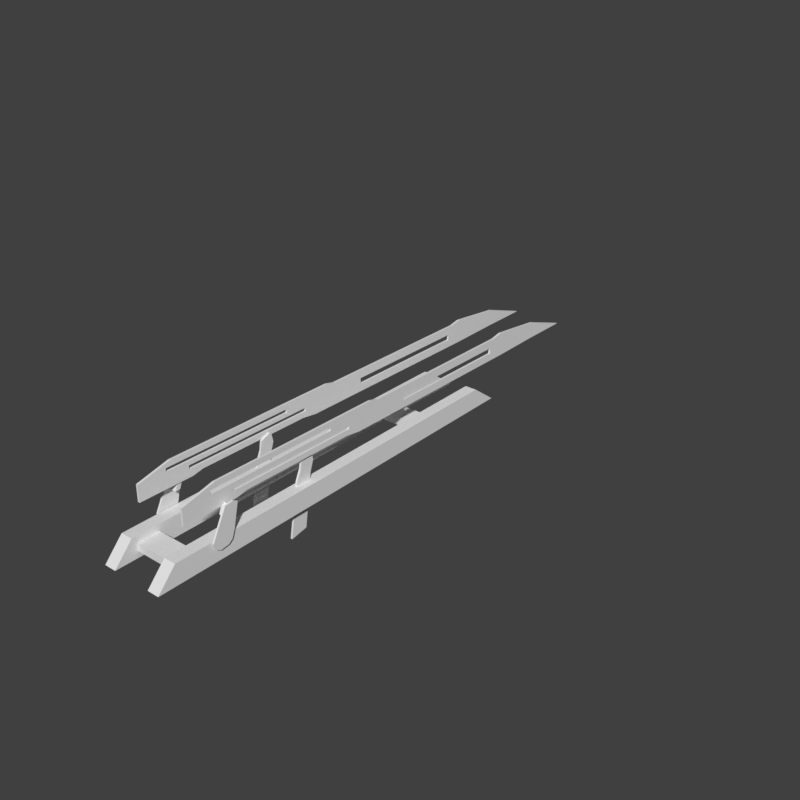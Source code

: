 # Source: Knife.blend  (saved by Blender 2.79.0; exported with 4.5.12 LTS)
import bpy
from mathutils import Matrix  # noqa: F401  (used for matrix-valued properties, if any)

bpy.ops.wm.read_factory_settings(use_empty=True)
scene = bpy.context.scene
scene.name = 'Scene'

# ---- collections
col_collection_1 = bpy.data.collections.new('Collection 1'); scene.collection.children.link(col_collection_1)

# ---- world
world_world = bpy.data.worlds.new('World'); scene.world = world_world
world_world.color = (0.05088, 0.05088, 0.05088)
world_world.use_sun_shadow = False
world_world.sun_shadow_jitter_overblur = 0.0
world_world.cycles.sampling_method = 'MANUAL'

# ---- meshes
me_cube_006 = bpy.data.meshes.new('Cube.006')
me_cube_006.from_pydata([(-0.03259, -0.01306, -0.00468), (-0.03259, -0.01306, 0.00468), (-0.03259, 0.01306, -0.00468), (-0.03259, 0.01306, 0.00468), (0.03259, -0.01306, -0.00468), (0.03259, -0.01306, 0.00468), (0.03259, 0.01306, -0.00468), (0.03259, 0.01306, 0.00468)], [], [(0, 1, 3, 2), (2, 3, 7, 6), (6, 7, 5, 4), (4, 5, 1, 0), (2, 6, 4, 0), (7, 3, 1, 5)])
_uv = me_cube_006.uv_layers.new(name='UVMap')
_uv.uv.foreach_set('vector', [0.2151, 0.2777, 0.2141, 0.2777, 0.2141, 0.2747, 0.2151, 0.2747, 0.1325, 0.2761, 0.1315, 0.2761, 0.1315, 0.2686, 0.1325, 0.2686, 0.274, 0.151, 0.2729, 0.151, 0.2729, 0.148, 0.274, 0.148, 0.1454, 0.2686, 0.1464, 0.2686, 0.1464, 0.2761, 0.1454, 0.2761, 0.2714, 0.1077, 0.2714, 0.1002, 0.2744, 0.1002, 0.2744, 0.1077, 0.2246, 0.1476, 0.2246, 0.155, 0.2217, 0.155, 0.2217, 0.1476])
me_cube_006.use_remesh_preserve_volume = False
me_cube_006.use_remesh_preserve_attributes = False
me_cube_006.use_mirror_vertex_groups = False
me_cube_006.update()
me_cube_005 = bpy.data.meshes.new('Cube.005')
me_cube_005.from_pydata([(-0.03259, -0.01306, -0.00468), (-0.03259, -0.01306, 0.00468), (-0.03259, 0.01306, -0.00468), (-0.03259, 0.01306, 0.00468), (0.03259, -0.01306, -0.00468), (0.03259, -0.01306, 0.00468), (0.03259, 0.01306, -0.00468), (0.03259, 0.01306, 0.00468)], [], [(0, 1, 3, 2), (2, 3, 7, 6), (6, 7, 5, 4), (4, 5, 1, 0), (2, 6, 4, 0), (7, 3, 1, 5)])
_uv = me_cube_005.uv_layers.new(name='UVMap')
_uv.uv.foreach_set('vector', [0.1833, 0.277, 0.1823, 0.277, 0.1823, 0.274, 0.1833, 0.274, 0.274, 0.1412, 0.2729, 0.1412, 0.2729, 0.1338, 0.274, 0.1338, 0.2326, 0.155, 0.2315, 0.155, 0.2315, 0.1521, 0.2326, 0.1521, 0.2714, 0.1145, 0.2725, 0.1145, 0.2725, 0.1219, 0.2714, 0.1219, 0.2714, 0.0791, 0.2714, 0.07166, 0.2744, 0.07166, 0.2744, 0.0791, 0.2744, 0.08594, 0.2744, 0.09338, 0.2714, 0.09338, 0.2714, 0.08594])
me_cube_005.use_remesh_preserve_volume = False
me_cube_005.use_remesh_preserve_attributes = False
me_cube_005.use_mirror_vertex_groups = False
me_cube_005.update()
me_cube_004 = bpy.data.meshes.new('Cube.004')
me_cube_004.from_pydata([(-0.0384, -0.3204, -0.04809), (-0.0384, -0.2982, -0.02396), (-0.0384, 0.1908, -0.04809), (-0.0384, 0.1577, -0.02396), (-0.02363, -0.3204, -0.04809), (-0.02363, -0.2982, -0.02396), (-0.02363, 0.1908, -0.04809), (-0.02363, 0.1577, -0.02396)], [], [(0, 1, 3, 2), (2, 3, 7, 6), (6, 7, 5, 4), (4, 5, 1, 0), (2, 6, 4, 0), (7, 3, 1, 5)])
_uv = me_cube_004.uv_layers.new(name='UVMap')
_uv.uv.foreach_set('vector', [0.242, 0.9475, 0.1998, 0.9087, 0.1998, 0.1105, 0.242, 0.05252, 0.5038, 0.05252, 0.5038, 0.1242, 0.478, 0.1242, 0.478, 0.05252, 0.09475, 0.9475, 0.05252, 0.8895, 0.05252, 0.09135, 0.09475, 0.05252, 0.6089, 0.1099, 0.6089, 0.05252, 0.6347, 0.05252, 0.6347, 0.1099, 0.3471, 0.05252, 0.3729, 0.05252, 0.3729, 0.9475, 0.3471, 0.9475, 0.478, 0.1242, 0.5038, 0.1242, 0.5038, 0.7693, 0.478, 0.7693])
me_cube_004.use_remesh_preserve_volume = False
me_cube_004.use_remesh_preserve_attributes = False
me_cube_004.use_mirror_vertex_groups = False
me_cube_004.update()
me_cube_002 = bpy.data.meshes.new('Cube.002')
me_cube_002.from_pydata([(-0.4188, 4.351, -0.1797), (-0.4548, -4.351, -0.1988), (-0.4188, -4.351, -0.1988), (-0.4548, 4.351, -0.1797), (-0.4548, 2.561, 0.2064), (-0.4548, 2.359, 0.1676), (-0.4548, -0.5944, 0.1676), (-0.4548, -0.756, 0.2064), (-0.4188, -0.756, 0.2064), (-0.4188, -0.5944, 0.1676), (-0.4188, 2.359, 0.1676), (-0.4188, 2.561, 0.2064), (-0.4548, -0.756, -0.1988), (-0.4548, -0.5944, -0.1988), (-0.4548, 2.359, -0.1988), (-0.4548, 2.561, -0.1988), (-0.4188, 2.561, -0.1988), (-0.4188, 2.359, -0.1988), (-0.4188, -0.5944, -0.1988), (-0.4188, -0.756, -0.1988), (-0.4188, 3.51, 0.09836), (-0.4548, 3.51, -0.1824), (-0.4548, 3.51, 0.09836), (-0.4188, 3.51, -0.1824), (-0.4548, -3.256, 0.2064), (-0.4188, -3.256, -0.1617), (-0.4188, -3.256, 0.2064), (-0.4548, -3.256, -0.1617), (-0.4188, -1.283, 0.2064), (-0.4548, -1.283, -0.1617), (-0.4548, -1.283, 0.2064), (-0.4188, -1.283, -0.1617), (-0.4548, -3.438, 0.2064), (-0.4188, -3.438, -0.1988), (-0.4188, -3.438, 0.2064), (-0.4548, -3.438, -0.1988), (-0.4188, -1.019, 0.2064), (-0.4548, -1.019, -0.1988), (-0.4548, -1.019, 0.2064), (-0.4188, -1.019, -0.1988), (-0.4548, -4.351, 0.07138), (-0.4548, -3.796, 0.2064), (-0.4188, -3.796, 0.2064), (-0.4188, -4.351, 0.07138), (-0.4188, 0.008078, 0.02889), (-0.4548, 0.008078, 0.02889), (-0.4188, 0.008078, -0.06957), (-0.4548, 0.008078, -0.06957), (-0.4188, 2.274, 0.02889), (-0.4548, 2.274, 0.02889), (-0.4548, 0.4473, -0.06957), (-0.4188, 1.318, -0.06957), (-0.4188, 2.274, -0.06957), (-0.4548, 2.274, -0.06957), (-0.4188, -3.496, -0.01039), (-0.4548, -3.496, -0.01039), (-0.4188, -3.496, -0.07161), (-0.4548, -3.496, -0.07161), (-0.4548, -3.256, -0.01039), (-0.4188, -3.256, -0.01039), (-0.4548, -3.438, -0.01039), (-0.4188, -3.438, -0.01039), (-0.4188, -1.231, -0.01039), (-0.4188, -1.283, -0.01039), (-0.4548, -1.231, -0.01039), (-0.4548, -1.283, -0.01039), (-0.4548, -3.256, -0.07161), (-0.4188, -3.256, -0.07161), (-0.4548, -3.438, -0.07161), (-0.4188, -3.438, -0.07161), (-0.4188, -1.231, -0.07161), (-0.4188, -1.283, -0.07161), (-0.4548, -1.231, -0.07161), (-0.4548, -1.283, -0.07161), (-0.4548, -3.883, 0.1167), (-0.4188, -3.883, 0.1167), (-0.4548, -3.883, 0.05544), (-0.4188, -3.883, 0.05544), (-0.4188, -3.256, 0.1167), (-0.4188, -3.438, 0.1167), (-0.4548, -1.617, 0.1167), (-0.4188, -1.617, 0.1167), (-0.4548, -3.256, 0.1167), (-0.4548, -3.438, 0.1167), (-0.4548, -3.256, 0.05544), (-0.4548, -3.438, 0.05544), (-0.4548, -1.617, 0.05544), (-0.4188, -1.617, 0.05544), (-0.4188, -3.256, 0.05544), (-0.4188, -3.438, 0.05544)], [], [(22, 20, 0, 3), (35, 33, 2, 1), (33, 69, 56, 54, 61, 89, 77, 75, 79, 34, 42, 43, 2), (41, 42, 34, 32), (23, 20, 11, 16), (16, 11, 10, 17), (17, 10, 9, 44, 48, 52, 51), (18, 9, 8, 19), (22, 21, 15, 4), (4, 15, 14, 5), (5, 14, 13, 50, 53, 49, 45, 6), (6, 13, 12, 7), (21, 23, 16, 15), (15, 16, 17, 14), (14, 17, 18, 13), (13, 18, 19, 12), (38, 36, 8, 7), (7, 8, 9, 6), (6, 9, 10, 5), (5, 10, 11, 4), (3, 0, 23, 21), (3, 21, 22), (0, 20, 23), (4, 11, 20, 22), (32, 34, 26, 24), (31, 71, 67, 25), (30, 65, 58, 84, 86, 80, 82, 24), (29, 31, 25, 27), (37, 39, 31, 29), (38, 37, 29, 73, 72, 64, 65, 30), (39, 36, 28, 63, 62, 70, 71, 31), (24, 26, 28, 30), (1, 2, 43, 40), (25, 67, 69, 33), (24, 82, 83, 32), (27, 25, 33, 35), (19, 8, 36, 39), (7, 12, 37, 38), (12, 19, 39, 37), (30, 28, 36, 38), (40, 43, 42, 41), (32, 83, 74, 76, 85, 60, 55, 57, 68, 35, 1, 40, 41), (47, 46, 51, 52, 53, 50), (53, 52, 48, 49), (49, 48, 44, 45), (51, 46, 44, 9, 18, 17), (6, 45, 47, 50, 13), (45, 44, 46, 47), (59, 63, 28, 26, 78, 81, 87, 88), (72, 70, 62, 64), (66, 73, 29, 27), (61, 59, 88, 89), (57, 56, 69, 67, 71, 70, 72, 73, 66, 68), (68, 66, 27, 35), (55, 54, 56, 57), (64, 62, 63, 59, 61, 54, 55, 60, 58, 65), (86, 87, 81, 80), (79, 78, 26, 34), (76, 77, 89, 88, 87, 86, 84, 85), (85, 84, 58, 60), (74, 75, 77, 76), (80, 81, 78, 79, 75, 74, 83, 82)])
_uv = me_cube_002.uv_layers.new(name='UVMap')
_uv.uv.foreach_set('vector', [0.1096, 0.9001, 0.1137, 0.9001, 0.1137, 0.9966, 0.1096, 0.9966, 0.1205, 0.8921, 0.1246, 0.8921, 0.1246, 0.9962, 0.1205, 0.9962, 0.05649, 0.8921, 0.071, 0.8921, 0.071, 0.8987, 0.07799, 0.8987, 0.07799, 0.8921, 0.0855, 0.8921, 0.0855, 0.9428, 0.09248, 0.9428, 0.09248, 0.8921, 0.1027, 0.8921, 0.1027, 0.9329, 0.08731, 0.9962, 0.05649, 0.9962, 0.1096, 0.06647, 0.1137, 0.06647, 0.1137, 0.1073, 0.1096, 0.1073, 0.05836, 0.09938, 0.09039, 0.09938, 0.1027, 0.2076, 0.05649, 0.2076, 0.05649, 0.2076, 0.1027, 0.2076, 0.09829, 0.2306, 0.05649, 0.2306, 0.05649, 0.2306, 0.09829, 0.2306, 0.09829, 0.5676, 0.08247, 0.4989, 0.08247, 0.2405, 0.07123, 0.2405, 0.07123, 0.3495, 0.05649, 0.5676, 0.09829, 0.5676, 0.1027, 0.5861, 0.05649, 0.5861, 0.01574, 0.09938, 0.04777, 0.09938, 0.04965, 0.2076, 0.003423, 0.2076, 0.003423, 0.2076, 0.04965, 0.2076, 0.04965, 0.2306, 0.007842, 0.2306, 0.007842, 0.2306, 0.04965, 0.2306, 0.04965, 0.5676, 0.0349, 0.4488, 0.0349, 0.2405, 0.02367, 0.2405, 0.02367, 0.4989, 0.007842, 0.5676, 0.007842, 0.5676, 0.04965, 0.5676, 0.04965, 0.5861, 0.003423, 0.5861, 0.1205, 0.09938, 0.1246, 0.09938, 0.1246, 0.2077, 0.1205, 0.2077, 0.1205, 0.2077, 0.1246, 0.2077, 0.1246, 0.2307, 0.1205, 0.2307, 0.1205, 0.2307, 0.1246, 0.2307, 0.1246, 0.5676, 0.1205, 0.5676, 0.1205, 0.5676, 0.1246, 0.5676, 0.1246, 0.5861, 0.1205, 0.5861, 0.1096, 0.3832, 0.1137, 0.3832, 0.1137, 0.4133, 0.1096, 0.4133, 0.1096, 0.4133, 0.1137, 0.4133, 0.1137, 0.4318, 0.1096, 0.4318, 0.1096, 0.4318, 0.1137, 0.4318, 0.1137, 0.7687, 0.1096, 0.7687, 0.1096, 0.7687, 0.1137, 0.7687, 0.1137, 0.7916, 0.1096, 0.7916, 0.1205, 0.003423, 0.1246, 0.003423, 0.1246, 0.09938, 0.1205, 0.09938, 0.04746, 0.003423, 0.04777, 0.09938, 0.01574, 0.09938, 0.05868, 0.003423, 0.09039, 0.09938, 0.05836, 0.09938, 0.1096, 0.7916, 0.1137, 0.7916, 0.1137, 0.9001, 0.1096, 0.9001, 0.1096, 0.1073, 0.1137, 0.1073, 0.1137, 0.1281, 0.1096, 0.1281, 0.06073, 0.6462, 0.071, 0.6462, 0.071, 0.8713, 0.06073, 0.8713, 0.003423, 0.6462, 0.02815, 0.6462, 0.02815, 0.8713, 0.02064, 0.8713, 0.02064, 0.6844, 0.01366, 0.6844, 0.01366, 0.8713, 0.003423, 0.8713, 0.1205, 0.6462, 0.1246, 0.6462, 0.1246, 0.8712, 0.1205, 0.8712, 0.1205, 0.6161, 0.1246, 0.6161, 0.1246, 0.6462, 0.1205, 0.6462, 0.003423, 0.6161, 0.04965, 0.6161, 0.04541, 0.6462, 0.03514, 0.6462, 0.03514, 0.6403, 0.02815, 0.6403, 0.02815, 0.6462, 0.003423, 0.6462, 0.05649, 0.6161, 0.1027, 0.6161, 0.1027, 0.6462, 0.07799, 0.6462, 0.07799, 0.6403, 0.071, 0.6403, 0.071, 0.6462, 0.06073, 0.6462, 0.1096, 0.1281, 0.1137, 0.1281, 0.1137, 0.3532, 0.1096, 0.3532, 0.2755, 0.03425, 0.2714, 0.03425, 0.2714, 0.003423, 0.2755, 0.003423, 0.06073, 0.8713, 0.071, 0.8713, 0.071, 0.8921, 0.05649, 0.8921, 0.003423, 0.8713, 0.01366, 0.8713, 0.01366, 0.8921, 0.003423, 0.8921, 0.1205, 0.8712, 0.1246, 0.8712, 0.1246, 0.8921, 0.1205, 0.8921, 0.05649, 0.5861, 0.1027, 0.5861, 0.1027, 0.6161, 0.05649, 0.6161, 0.003423, 0.5861, 0.04965, 0.5861, 0.04965, 0.6161, 0.003423, 0.6161, 0.1205, 0.5861, 0.1246, 0.5861, 0.1246, 0.6161, 0.1205, 0.6161, 0.1096, 0.3532, 0.1137, 0.3532, 0.1137, 0.3832, 0.1096, 0.3832, 0.1096, 0.003423, 0.1137, 0.003423, 0.1137, 0.06647, 0.1096, 0.06647, 0.003423, 0.8921, 0.01366, 0.8921, 0.01366, 0.9428, 0.02064, 0.9428, 0.02064, 0.8921, 0.02815, 0.8921, 0.02815, 0.8987, 0.03514, 0.8987, 0.03514, 0.8921, 0.04965, 0.8921, 0.04965, 0.9962, 0.01882, 0.9962, 0.003423, 0.9329, 0.2847, 0.4207, 0.2806, 0.4207, 0.2806, 0.2713, 0.2806, 0.1623, 0.2847, 0.1623, 0.2847, 0.3706, 0.1717, 0.2602, 0.1676, 0.2602, 0.1676, 0.249, 0.1717, 0.249, 0.2258, 0.1623, 0.2299, 0.1623, 0.2299, 0.4207, 0.2258, 0.4207, 0.07123, 0.3495, 0.07123, 0.4989, 0.08247, 0.4989, 0.09829, 0.5676, 0.05649, 0.5676, 0.05649, 0.2306, 0.007842, 0.5676, 0.02367, 0.4989, 0.0349, 0.4989, 0.0349, 0.4488, 0.04965, 0.5676, 0.1608, 0.2602, 0.1567, 0.2602, 0.1567, 0.249, 0.1608, 0.249, 0.07799, 0.8713, 0.07799, 0.6462, 0.1027, 0.6462, 0.1027, 0.8713, 0.09248, 0.8713, 0.09248, 0.6844, 0.0855, 0.6844, 0.0855, 0.8713, 0.1567, 0.2671, 0.1608, 0.2671, 0.1608, 0.274, 0.1567, 0.274, 0.03514, 0.8713, 0.03514, 0.6462, 0.04541, 0.6462, 0.04541, 0.8713, 0.07799, 0.8921, 0.07799, 0.8713, 0.0855, 0.8713, 0.0855, 0.8921, 0.2628, 0.4207, 0.2587, 0.4207, 0.2587, 0.4141, 0.2587, 0.3932, 0.2587, 0.1682, 0.2587, 0.1623, 0.2628, 0.1623, 0.2628, 0.1682, 0.2628, 0.3932, 0.2628, 0.4141, 0.03514, 0.8921, 0.03514, 0.8713, 0.04541, 0.8713, 0.04965, 0.8921, 0.1676, 0.2671, 0.1717, 0.2671, 0.1717, 0.274, 0.1676, 0.274, 0.2518, 0.4207, 0.2477, 0.4207, 0.2477, 0.4148, 0.2477, 0.1897, 0.2477, 0.1689, 0.2477, 0.1623, 0.2518, 0.1623, 0.2518, 0.1689, 0.2518, 0.1897, 0.2518, 0.4148, 0.2015, 0.2742, 0.1974, 0.2742, 0.1974, 0.2672, 0.2015, 0.2672, 0.09248, 0.8921, 0.09248, 0.8713, 0.1027, 0.8713, 0.1027, 0.8921, 0.2737, 0.4207, 0.2696, 0.4207, 0.2696, 0.3699, 0.2696, 0.3491, 0.2696, 0.1623, 0.2737, 0.1623, 0.2737, 0.3491, 0.2737, 0.3699, 0.02064, 0.8921, 0.02064, 0.8713, 0.02815, 0.8713, 0.02815, 0.8921, 0.2714, 0.05783, 0.2755, 0.05783, 0.2755, 0.06482, 0.2714, 0.06482, 0.2409, 0.4207, 0.2368, 0.4207, 0.2368, 0.2338, 0.2368, 0.213, 0.2368, 0.1623, 0.2409, 0.1623, 0.2409, 0.213, 0.2409, 0.2338])
me_cube_002.use_remesh_preserve_volume = False
me_cube_002.use_remesh_preserve_attributes = False
me_cube_002.use_mirror_vertex_groups = False
me_cube_002.update()
me_cube = bpy.data.meshes.new('Cube')
me_cube.from_pydata([(-0.4188, -2.387, -1.076), (-0.4188, -1.898, 0.06249), (-0.4188, -2.09, -1.076), (-0.4188, -1.952, -0.08169), (-0.3849, -2.387, -1.076), (-0.3849, -1.898, 0.06249), (-0.3849, -2.09, -1.076), (-0.3849, -1.954, -0.08169), (-0.4188, -1.695, 0.06249), (-0.4188, -1.695, -0.08169), (-0.3849, -1.695, -0.08169), (-0.3849, -1.695, 0.06249), (-0.4188, -2.065, -0.2391), (-0.3849, -2.066, -0.2391), (-0.4188, -1.787, -0.2391), (-0.3849, -1.787, -0.2391), (-0.3849, -1.723, 0.09413), (-0.4188, -1.723, 0.09413)], [], [(14, 9, 10, 15), (15, 10, 7, 13), (0, 12, 14, 2), (13, 7, 3, 12), (2, 6, 4, 0), (12, 3, 9, 14), (8, 11, 10, 9), (16, 17, 1, 5), (7, 10, 11, 16, 5), (9, 3, 1, 17, 8), (4, 13, 12, 0), (6, 15, 13, 4), (2, 14, 15, 6), (11, 8, 17, 16), (3, 7, 5, 1)])
_uv = me_cube.uv_layers.new(name='UVMap')
_uv.uv.foreach_set('vector', [0.2255, 0.1048, 0.2255, 0.125, 0.2217, 0.125, 0.2217, 0.1048, 0.1476, 0.04016, 0.1472, 0.01939, 0.1729, 0.03372, 0.1754, 0.05563, 0.1834, 0.1554, 0.1823, 0.05313, 0.2117, 0.04142, 0.2148, 0.1429, 0.2324, 0.05117, 0.2324, 0.03537, 0.2363, 0.03517, 0.2363, 0.05105, 0.2324, 0.1111, 0.2363, 0.1111, 0.2363, 0.1449, 0.2324, 0.1449, 0.1823, 0.05313, 0.1876, 0.03169, 0.2148, 0.02087, 0.2117, 0.04142, 0.2255, 0.1408, 0.2217, 0.1408, 0.2217, 0.125, 0.2255, 0.125, 0.2324, 0.005954, 0.2363, 0.005954, 0.2363, 0.02623, 0.2324, 0.02623, 0.1729, 0.03372, 0.1472, 0.01939, 0.1552, 0.00501, 0.1597, 0.003423, 0.1754, 0.01627, 0.2148, 0.02087, 0.1876, 0.03169, 0.1872, 0.01415, 0.2044, 0.003423, 0.2087, 0.005585, 0.2324, 0.1042, 0.2324, 0.05117, 0.2363, 0.05105, 0.2363, 0.1042, 0.1315, 0.1404, 0.1476, 0.04016, 0.1754, 0.05563, 0.161, 0.1569, 0.2255, 0.003423, 0.2255, 0.1048, 0.2217, 0.1048, 0.2217, 0.003423, 0.2324, 0.003423, 0.2363, 0.003423, 0.2363, 0.005954, 0.2324, 0.005954, 0.2363, 0.03517, 0.2324, 0.03537, 0.2324, 0.02623, 0.2363, 0.02623])
me_cube.use_remesh_preserve_volume = False
me_cube.use_remesh_preserve_attributes = False
me_cube.use_mirror_vertex_groups = False
me_cube.update()
me_cube_001 = bpy.data.meshes.new('Cube.001')
me_cube_001.from_pydata([(-0.5785, -3.426, 0.1173), (-0.5785, -3.212, 0.06249), (-0.5492, -3.283, 0.1173), (-0.5492, -3.426, 0.1173), (-0.5785, -3.283, 0.1173), (-0.5492, -3.212, 0.06249), (-0.5785, -3.734, -0.3147), (-0.5785, -3.359, -0.3147), (-0.5492, -3.359, -0.3147), (-0.5492, -3.734, -0.3147), (-0.5785, -3.639, -0.4732), (-0.5785, -3.703, -0.4247), (-0.5785, -3.42, -0.4287), (-0.5785, -3.494, -0.4732), (-0.5492, -3.703, -0.4247), (-0.5492, -3.639, -0.4732), (-0.5492, -3.494, -0.4732), (-0.5492, -3.42, -0.4287), (-0.5492, -3.324, 0.06234), (-0.5492, -3.383, 0.03913), (-0.5492, -3.307, 0.02565), (-0.5492, -3.362, -0.07059), (-0.5492, -3.444, -0.06722), (-0.4369, -3.324, 0.06234), (-0.4369, -3.383, 0.03913), (-0.4369, -3.307, 0.02565), (-0.4369, -3.362, -0.07059), (-0.4369, -3.444, -0.06722)], [], [(6, 0, 4, 1, 7), (7, 1, 5, 8), (2, 3, 19, 18), (9, 3, 0, 6), (14, 9, 6, 11), (2, 4, 0, 3), (10, 11, 6, 7, 12, 13), (5, 1, 4, 2), (16, 17, 8, 9, 14, 15), (12, 7, 8, 17), (16, 13, 12, 17), (10, 15, 14, 11), (13, 16, 15, 10), (18, 19, 24, 23), (9, 8, 21, 22), (3, 9, 22, 19), (5, 2, 18, 20), (8, 5, 20, 21), (26, 25, 23, 24, 27), (19, 22, 27, 24), (20, 18, 23, 25), (22, 21, 26, 27), (21, 20, 25, 26)])
_uv = me_cube_001.uv_layers.new(name='UVMap')
_uv.uv.foreach_set('vector', [0.219, 0.1707, 0.219, 0.2312, 0.2057, 0.2407, 0.1955, 0.2403, 0.1842, 0.1955, 0.2464, 0.03961, 0.2464, 0.07963, 0.2431, 0.07963, 0.2431, 0.03961, 0.1549, 0.1637, 0.1682, 0.1732, 0.159, 0.1776, 0.1551, 0.1715, 0.2431, 0.1463, 0.2431, 0.1025, 0.2464, 0.1025, 0.2464, 0.1463, 0.2141, 0.2606, 0.2141, 0.2475, 0.2174, 0.2475, 0.2174, 0.2606, 0.2431, 0.08648, 0.2464, 0.08648, 0.2464, 0.1025, 0.2431, 0.1025, 0.1997, 0.1623, 0.2088, 0.1625, 0.219, 0.1707, 0.1842, 0.1955, 0.1823, 0.1809, 0.1862, 0.1719, 0.2748, 0.05099, 0.2714, 0.05099, 0.2714, 0.04109, 0.2748, 0.04109, 0.1354, 0.2325, 0.1315, 0.2235, 0.1334, 0.2089, 0.1682, 0.2337, 0.158, 0.2419, 0.1489, 0.2421, 0.2464, 0.02608, 0.2464, 0.03961, 0.2431, 0.03961, 0.2431, 0.02608, 0.2431, 0.01632, 0.2464, 0.01632, 0.2464, 0.02608, 0.2431, 0.02608, 0.2174, 0.2679, 0.2141, 0.2679, 0.2141, 0.2606, 0.2174, 0.2606, 0.2464, 0.01632, 0.2431, 0.01632, 0.2431, 0.003423, 0.2464, 0.003423, 0.1385, 0.2618, 0.1315, 0.2618, 0.1315, 0.249, 0.1385, 0.249, 0.1682, 0.2337, 0.1334, 0.2089, 0.1498, 0.1864, 0.1576, 0.1915, 0.1682, 0.1732, 0.1682, 0.2337, 0.1576, 0.1915, 0.159, 0.1776, 0.1447, 0.1641, 0.1549, 0.1637, 0.1551, 0.1715, 0.151, 0.1738, 0.1334, 0.2089, 0.1447, 0.1641, 0.151, 0.1738, 0.1498, 0.1864, 0.1823, 0.2628, 0.1823, 0.2502, 0.1861, 0.2475, 0.1906, 0.2532, 0.1906, 0.2672, 0.2072, 0.2603, 0.1974, 0.2603, 0.1974, 0.2475, 0.2072, 0.2475, 0.1454, 0.249, 0.1498, 0.249, 0.1498, 0.2618, 0.1454, 0.2618, 0.2533, 0.1526, 0.2533, 0.1455, 0.2661, 0.1455, 0.2661, 0.1526, 0.2533, 0.1455, 0.2533, 0.1338, 0.2661, 0.1338, 0.2661, 0.1455])
me_cube_001.use_remesh_preserve_volume = False
me_cube_001.use_remesh_preserve_attributes = False
me_cube_001.use_mirror_vertex_groups = False
me_cube_001.update()
arm_armature = bpy.data.armatures.new('Armature')  # bones are not reproduced

# ---- objects
ob_cube_006 = bpy.data.objects.new('Cube.006', me_cube_006)
ob_cube_005 = bpy.data.objects.new('Cube.005', me_cube_005)
ob_empty = bpy.data.objects.new('Empty', None)
ob_cube_004 = bpy.data.objects.new('Cube.004', me_cube_004)
ob_armature = bpy.data.objects.new('Armature', arm_armature)
ob_cube = bpy.data.objects.new('Cube', me_cube_002)
ob_cube_001 = bpy.data.objects.new('Cube.001', me_cube)
ob_cube_002 = bpy.data.objects.new('Cube.002', me_cube_001)

# ---- transforms, parenting, visibility, modifiers, constraints
ob_cube_006.location = (-5.313e-10, 0.06888, 0.003995)
ob_cube_006.lineart.crease_threshold = 0.0
ob_cube_005.location = (-5.313e-10, -0.2794, 0.003995)
ob_cube_005.lineart.crease_threshold = 0.0
ob_empty.location = (0.0, -0.1423, 0.01004)
ob_empty.empty_display_type = 'SPHERE'
ob_empty.empty_display_size = 0.005522
ob_empty.empty_image_offset = (0.0, 0.0)
ob_empty.lineart.crease_threshold = 0.0
ob_cube_004.location = (0.0, 0.0, 0.04015)
ob_cube_004.lineart.crease_threshold = 0.0
_m = ob_cube_004.modifiers.new('Mirror', 'MIRROR')
ob_armature.location = (0.0, -0.2361, 0.04015)
ob_armature.rotation_euler = (-1.571, -0.0, 0.0)
ob_armature.scale = (0.07131, 0.07131, 0.07131)
ob_armature.lineart.crease_threshold = 0.0
ob_cube.parent = ob_armature
ob_cube.matrix_parent_inverse = Matrix(((1.0, -1.147e-09, -7.476e-10, -3.883e-09), (-7.365e-10, 0.009675, -1.0, -0.00276), (1.154e-09, 1.0, 0.009675, 3.245), (0.0, 0.0, 0.0, 1.0)))
ob_cube.location = (-2.308e-11, 0.4899, 0.217)
ob_cube.lineart.crease_threshold = 0.0
_m = ob_cube.modifiers.new('Mirror', 'MIRROR')
ob_cube_001.parent = ob_armature
ob_cube_001.matrix_parent_inverse = Matrix(((1.0, -2.455e-09, -2.948e-09, -6.146e-09), (-3.367e-09, -0.1933, -0.9811, -0.3469), (1.839e-09, 0.9811, -0.1933, 3.209), (0.0, 0.0, 0.0, 1.0)))
ob_cube_001.location = (8.216e-08, 0.2203, -0.02147)
ob_cube_001.lineart.crease_threshold = 0.0
_m = ob_cube_001.modifiers.new('Mirror', 'MIRROR')
ob_cube_002.parent = ob_armature
ob_cube_002.matrix_parent_inverse = Matrix(((1.0, 2.045e-15, 1.406e-14, 1.321e-14), (-1.406e-14, -0.1439, -0.9896, -0.5236), (-2.045e-15, 0.9896, -0.1439, 3.21), (0.0, 0.0, 0.0, 1.0)))
ob_cube_002.location = (-8.076e-09, 0.1715, -0.05348)
ob_cube_002.lineart.crease_threshold = 0.0
_m = ob_cube_002.modifiers.new('Mirror', 'MIRROR')

# ---- collection membership
col_collection_1.objects.link(ob_cube_006)
col_collection_1.objects.link(ob_cube_005)
col_collection_1.objects.link(ob_empty)
col_collection_1.objects.link(ob_cube_004)
col_collection_1.objects.link(ob_armature)
col_collection_1.objects.link(ob_cube)
col_collection_1.objects.link(ob_cube_001)
col_collection_1.objects.link(ob_cube_002)

# ---- scene / render settings (as saved in the file)
scene.frame_start = 1; scene.frame_end = 20; scene.frame_set(11)
scene.render.engine = 'BLENDER_EEVEE_NEXT'
scene.render.resolution_x = 2048
scene.render.resolution_y = 2048
scene.render.dither_intensity = 0.0
scene.cycles.use_denoising = False
scene.cycles.samples = 128
scene.cycles.sampling_pattern = 'TABULATED_SOBOL'
scene.cycles.light_sampling_threshold = 0.0
scene.cycles.use_adaptive_sampling = False
scene.cycles.use_light_tree = False
scene.cycles.blur_glossy = 0.0
scene.cycles.sample_clamp_indirect = 0.0
scene.view_settings.view_transform = 'Standard'
bpy.context.view_layer.update()

# ---- added for rendering (the .blend has no active camera and no usable light): camera, sun
cam_auto = bpy.data.cameras.new('AutoCamera')
cam_auto.lens = 50.0
cam_auto.sensor_width = 36.0
cam_auto.clip_end = 1000.0
ob_auto_camera = bpy.data.objects.new('AutoCamera', cam_auto)
scene.collection.objects.link(ob_auto_camera)
ob_auto_camera.location = (0.720534, -0.800571, 0.603152)
ob_auto_camera.rotation_euler = (1.09748, -7.21219e-08, 0.694738)
scene.camera = ob_auto_camera
light_auto_sun = bpy.data.lights.new('AutoSun', 'SUN')
light_auto_sun.energy = 3.0
light_auto_sun.angle = 0.0523599
ob_auto_sun = bpy.data.objects.new('AutoSun', light_auto_sun)
scene.collection.objects.link(ob_auto_sun)
ob_auto_sun.rotation_euler = (0.872665, 0.174533, 0.523599)
bpy.context.view_layer.update()
